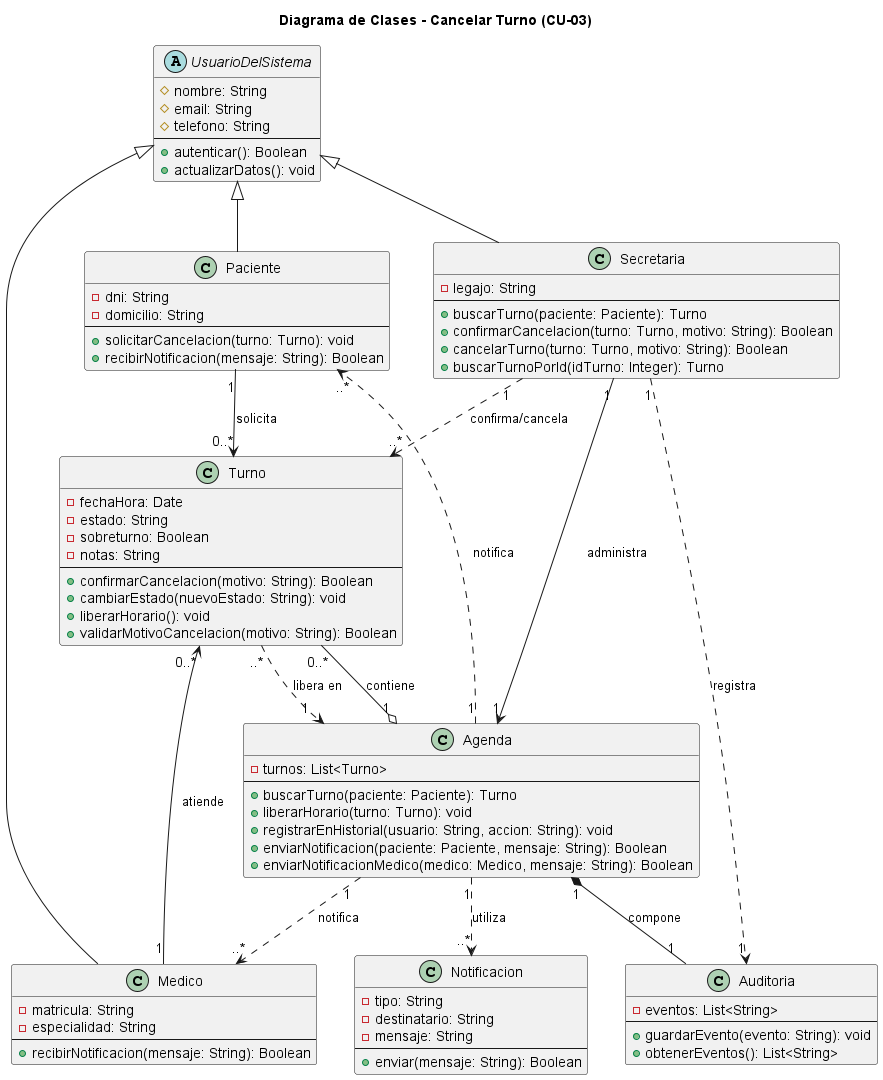

The diagram above was rendered by PlantUML. Its source (embedded in the PNG):
@startuml 03-clases-cancelar-turno-03

title Diagrama de Clases - Cancelar Turno (CU-03)


abstract class UsuarioDelSistema {
  # nombre: String
  # email: String
  # telefono: String
  --
  + autenticar(): Boolean
  + actualizarDatos(): void
}


class Paciente {
  - dni: String
  - domicilio: String
  --
  + solicitarCancelacion(turno: Turno): void
  + recibirNotificacion(mensaje: String): Boolean
}

class Secretaria {
  - legajo: String
  --
  + buscarTurno(paciente: Paciente): Turno 
  + confirmarCancelacion(turno: Turno, motivo: String): Boolean
  + cancelarTurno(turno: Turno, motivo: String): Boolean
  + buscarTurnoPorId(idTurno: Integer): Turno
}

class Medico {
  - matricula: String
  - especialidad: String
  --
  + recibirNotificacion(mensaje: String): Boolean
}


class Turno {
  - fechaHora: Date
  - estado: String
  - sobreturno: Boolean
  - notas: String
  --
  + confirmarCancelacion(motivo: String): Boolean
  + cambiarEstado(nuevoEstado: String): void
  + liberarHorario(): void
  + validarMotivoCancelacion(motivo: String): Boolean
}

class Agenda {
  - turnos: List<Turno>
  --
  + buscarTurno(paciente: Paciente): Turno
  + liberarHorario(turno: Turno): void
  + registrarEnHistorial(usuario: String, accion: String): void
  + enviarNotificacion(paciente: Paciente, mensaje: String): Boolean
  + enviarNotificacionMedico(medico: Medico, mensaje: String): Boolean
}

class Auditoria {
  - eventos: List<String>
  --
  + guardarEvento(evento: String): void
  + obtenerEventos(): List<String>
}

class Notificacion {
  - tipo: String
  - destinatario: String
  - mensaje: String
  --
  + enviar(mensaje: String): Boolean
}


UsuarioDelSistema <|-- Paciente
UsuarioDelSistema <|-- Secretaria
UsuarioDelSistema <|-- Medico

Paciente "1" --> "0..*" Turno : solicita
Medico "1" --> "0..*" Turno : atiende
Secretaria "1" --> "1" Agenda : administra
Secretaria "1" ..> "..*" Turno : confirma/cancela
Secretaria "1" ..> "1" Auditoria : registra

Agenda "1" o-- "0..*" Turno : contiene
Agenda "1" *-- "1" Auditoria : compone
Agenda "1" ..> "..*" Notificacion : utiliza
Agenda "1" ..> "..*" Paciente : notifica
Agenda "1" ..> "..*" Medico : notifica

Turno "..*" ..> "1" Agenda : libera en

@enduml